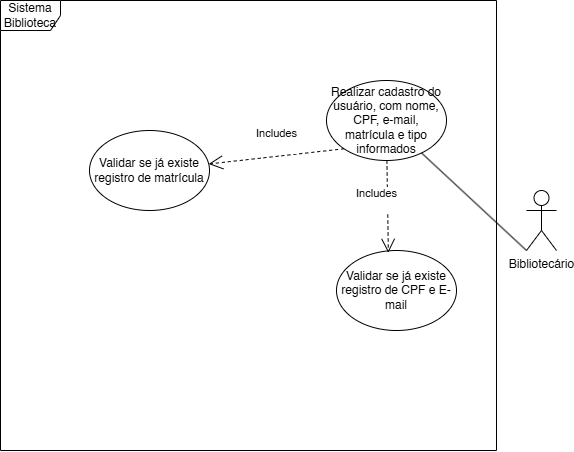

The diagram above was exported from draw.io. Its source (the exported page's mxGraphModel, read from the mxfile embedded in the PNG):
<mxGraphModel dx="983" dy="568" grid="1" gridSize="10" guides="1" tooltips="1" connect="1" arrows="1" fold="1" page="1" pageScale="1" pageWidth="827" pageHeight="1169" math="0" shadow="0">
  <root>
    <mxCell id="0" />
    <mxCell id="1" parent="0" />
    <mxCell id="W3Hs5D748ypI4-aicyrk-1" value="Sistema Biblioteca" style="shape=umlFrame;whiteSpace=wrap;html=1;pointerEvents=0;" vertex="1" parent="1">
      <mxGeometry x="264" y="240" width="496" height="450" as="geometry" />
    </mxCell>
    <mxCell id="W3Hs5D748ypI4-aicyrk-3" value="Bibliotecário" style="shape=umlActor;verticalLabelPosition=bottom;verticalAlign=top;html=1;" vertex="1" parent="1">
      <mxGeometry x="790" y="430" width="30" height="60" as="geometry" />
    </mxCell>
    <mxCell id="W3Hs5D748ypI4-aicyrk-5" value="Realizar cadastro do usuário, com nome, CPF, e-mail, matrícula e tipo informados" style="ellipse;whiteSpace=wrap;html=1;" vertex="1" parent="1">
      <mxGeometry x="590" y="320" width="120" height="80" as="geometry" />
    </mxCell>
    <mxCell id="W3Hs5D748ypI4-aicyrk-6" value="" style="endArrow=none;html=1;rounded=0;entryX=0;entryY=1;entryDx=0;entryDy=0;entryPerimeter=0;" edge="1" parent="1" source="W3Hs5D748ypI4-aicyrk-5" target="W3Hs5D748ypI4-aicyrk-3">
      <mxGeometry width="50" height="50" relative="1" as="geometry">
        <mxPoint x="670" y="520" as="sourcePoint" />
        <mxPoint x="720" y="470" as="targetPoint" />
      </mxGeometry>
    </mxCell>
    <mxCell id="W3Hs5D748ypI4-aicyrk-12" value="Validar se já existe registro de matrícula" style="ellipse;whiteSpace=wrap;html=1;" vertex="1" parent="1">
      <mxGeometry x="353" y="370" width="120" height="80" as="geometry" />
    </mxCell>
    <mxCell id="W3Hs5D748ypI4-aicyrk-13" value="Validar se já existe registro de CPF e E-mail" style="ellipse;whiteSpace=wrap;html=1;" vertex="1" parent="1">
      <mxGeometry x="600" y="490" width="120" height="80" as="geometry" />
    </mxCell>
    <mxCell id="W3Hs5D748ypI4-aicyrk-14" value="Includes&lt;div&gt;&lt;br&gt;&lt;/div&gt;" style="endArrow=open;endSize=12;dashed=1;html=1;rounded=0;exitX=0;exitY=1;exitDx=0;exitDy=0;" edge="1" parent="1" source="W3Hs5D748ypI4-aicyrk-5" target="W3Hs5D748ypI4-aicyrk-12">
      <mxGeometry x="-0.0277" y="-16" width="160" relative="1" as="geometry">
        <mxPoint x="776" y="360" as="sourcePoint" />
        <mxPoint x="600" y="372" as="targetPoint" />
        <mxPoint as="offset" />
      </mxGeometry>
    </mxCell>
    <mxCell id="W3Hs5D748ypI4-aicyrk-15" value="Includes&lt;div&gt;&lt;br&gt;&lt;/div&gt;" style="endArrow=open;endSize=12;dashed=1;html=1;rounded=0;entryX=0.432;entryY=0.029;entryDx=0;entryDy=0;entryPerimeter=0;" edge="1" parent="1" source="W3Hs5D748ypI4-aicyrk-5" target="W3Hs5D748ypI4-aicyrk-13">
      <mxGeometry x="-0.1371" y="-11" width="160" relative="1" as="geometry">
        <mxPoint x="816" y="410" as="sourcePoint" />
        <mxPoint x="640" y="422" as="targetPoint" />
        <mxPoint as="offset" />
      </mxGeometry>
    </mxCell>
  </root>
</mxGraphModel>